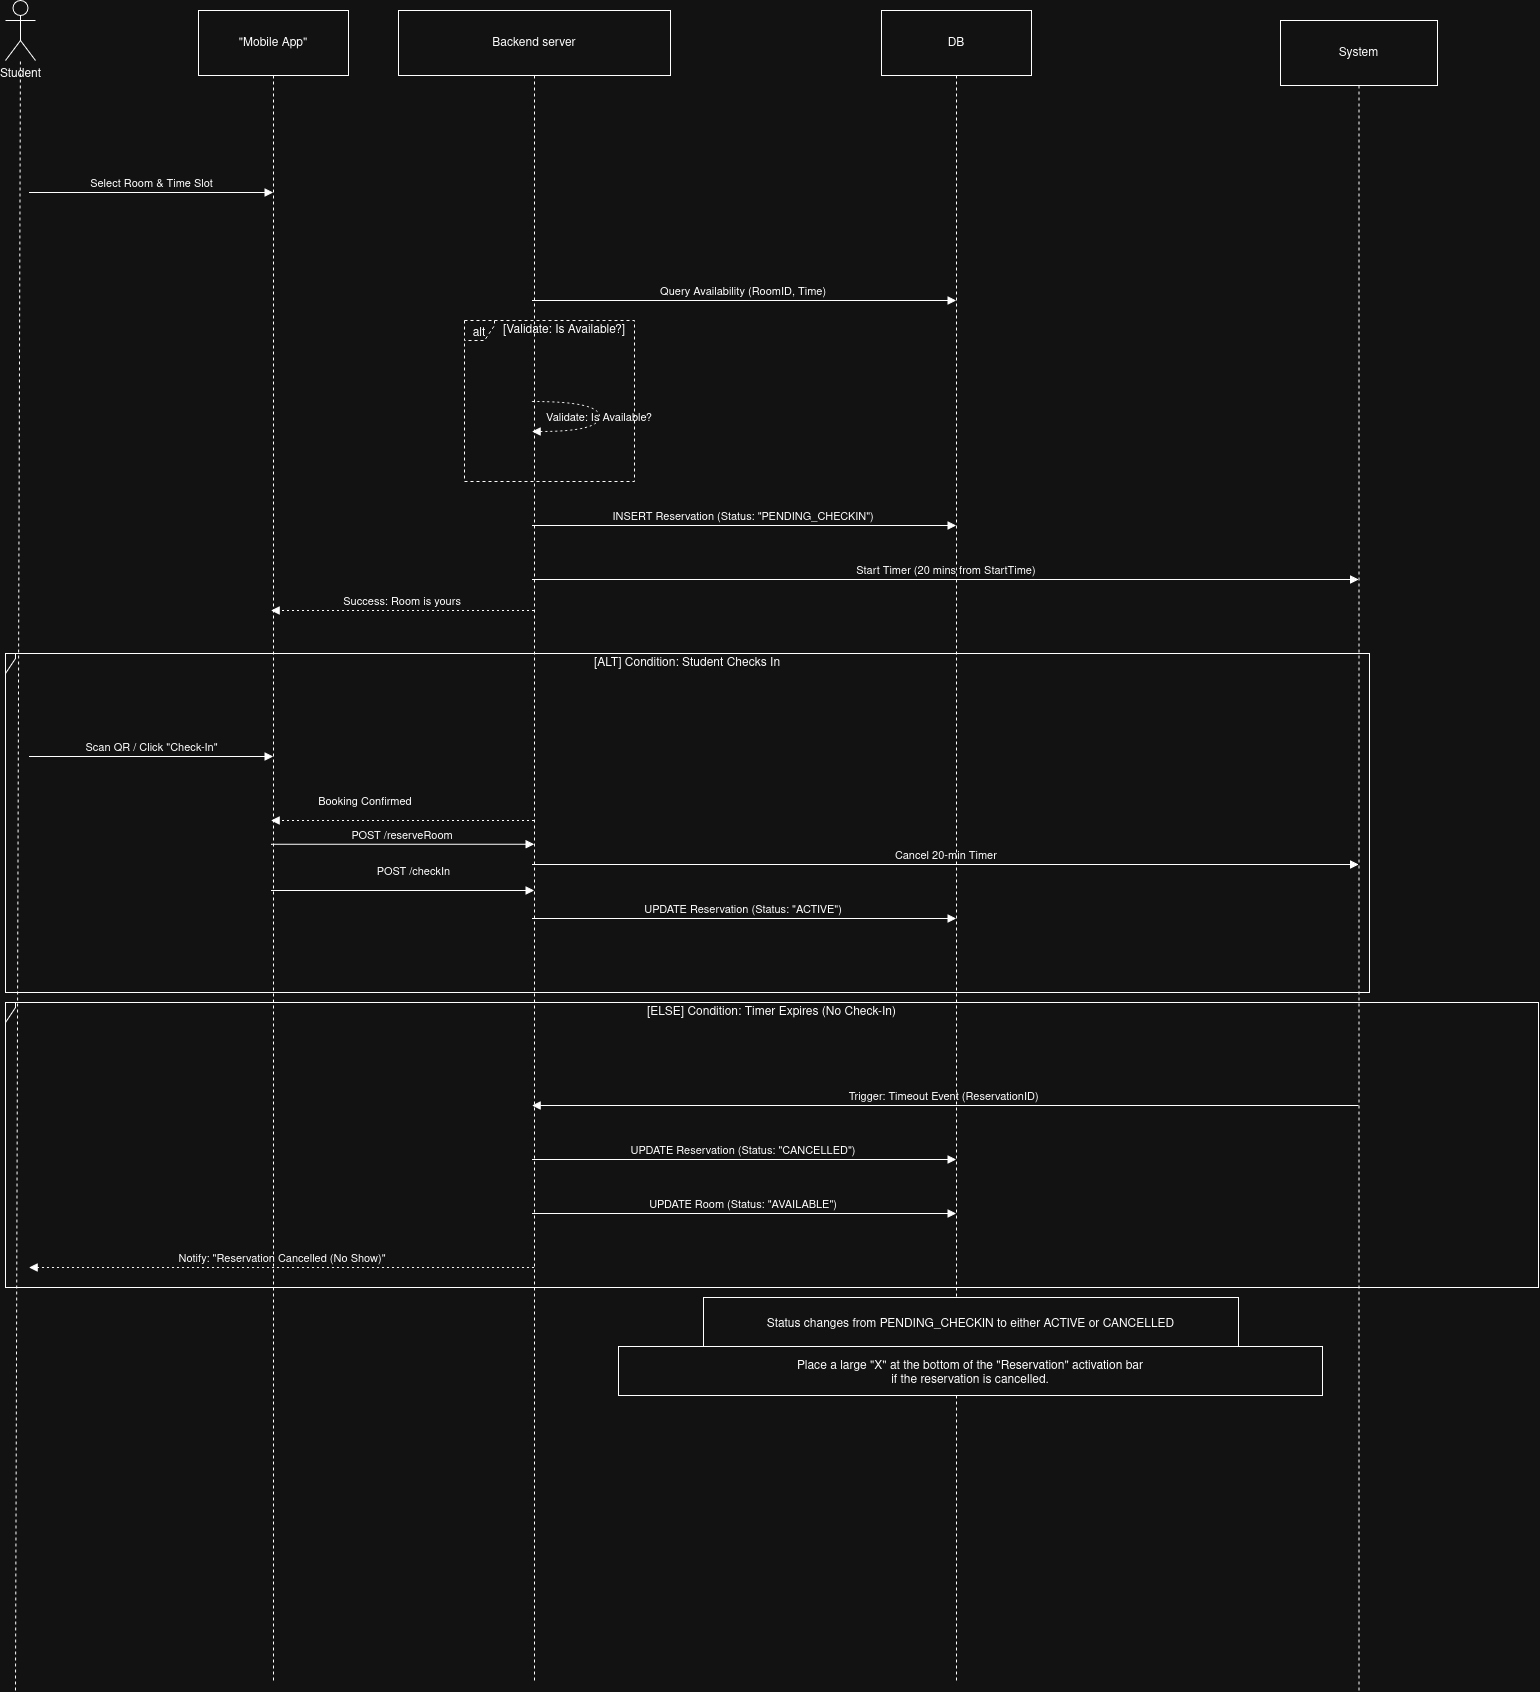

The diagram above was exported from draw.io. Its source (the exported page's mxGraphModel, read from the mxfile embedded in the PNG):
<mxGraphModel dx="3894" dy="2349" grid="1" gridSize="10" guides="1" tooltips="1" connect="1" arrows="1" fold="1" page="1" pageScale="1" pageWidth="850" pageHeight="1100" math="0" shadow="0">
  <root>
    <mxCell id="0" />
    <mxCell id="1" parent="0" />
    <mxCell id="3" parent="1" style="shape=umlLifeline;perimeter=lifelinePerimeter;whiteSpace=wrap;container=1;dropTarget=0;collapsible=0;recursiveResize=0;outlineConnect=0;portConstraint=eastwest;newEdgeStyle={&quot;edgeStyle&quot;:&quot;elbowEdgeStyle&quot;,&quot;elbow&quot;:&quot;vertical&quot;,&quot;curved&quot;:0,&quot;rounded&quot;:0};size=65;labelBackgroundColor=none;" value="&quot;Mobile App&quot;" vertex="1">
      <mxGeometry height="1670" width="150" x="243" y="200" as="geometry" />
    </mxCell>
    <mxCell id="4" parent="1" style="shape=umlLifeline;perimeter=lifelinePerimeter;whiteSpace=wrap;container=1;dropTarget=0;collapsible=0;recursiveResize=0;outlineConnect=0;portConstraint=eastwest;newEdgeStyle={&quot;edgeStyle&quot;:&quot;elbowEdgeStyle&quot;,&quot;elbow&quot;:&quot;vertical&quot;,&quot;curved&quot;:0,&quot;rounded&quot;:0};size=65;labelBackgroundColor=none;" value="Backend server" vertex="1">
      <mxGeometry height="1670" width="272" x="443" y="200" as="geometry" />
    </mxCell>
    <mxCell id="5" parent="1" style="shape=umlLifeline;perimeter=lifelinePerimeter;whiteSpace=wrap;container=1;dropTarget=0;collapsible=0;recursiveResize=0;outlineConnect=0;portConstraint=eastwest;newEdgeStyle={&quot;edgeStyle&quot;:&quot;elbowEdgeStyle&quot;,&quot;elbow&quot;:&quot;vertical&quot;,&quot;curved&quot;:0,&quot;rounded&quot;:0};size=65;labelBackgroundColor=none;" value="DB" vertex="1">
      <mxGeometry height="1670" width="150" x="926" y="200" as="geometry" />
    </mxCell>
    <mxCell id="6" parent="1" style="shape=umlLifeline;perimeter=lifelinePerimeter;whiteSpace=wrap;container=1;dropTarget=0;collapsible=0;recursiveResize=0;outlineConnect=0;portConstraint=eastwest;newEdgeStyle={&quot;edgeStyle&quot;:&quot;elbowEdgeStyle&quot;,&quot;elbow&quot;:&quot;vertical&quot;,&quot;curved&quot;:0,&quot;rounded&quot;:0};size=65;labelBackgroundColor=none;" value="System" vertex="1">
      <mxGeometry height="1670" width="157" x="1325" y="210" as="geometry" />
    </mxCell>
    <mxCell id="9" parent="1" style="shape=umlFrame;dashed=1;pointerEvents=0;dropTarget=0;height=20;width=30;labelBackgroundColor=none;" value="alt" vertex="1">
      <mxGeometry height="161" width="170" x="509" y="510" as="geometry" />
    </mxCell>
    <mxCell id="10" parent="9" style="text;strokeColor=none;fillColor=none;align=center;verticalAlign=middle;whiteSpace=wrap;labelBackgroundColor=none;" value="[Validate: Is Available?]" vertex="1">
      <mxGeometry height="20" width="140" x="30" as="geometry" />
    </mxCell>
    <mxCell id="11" parent="1" style="shape=umlFrame;pointerEvents=0;dropTarget=0;height=20;width=0;labelBackgroundColor=none;" value="" vertex="1">
      <mxGeometry height="339" width="1364" x="50" y="843" as="geometry" />
    </mxCell>
    <mxCell id="12" parent="11" style="text;strokeColor=none;fillColor=none;align=center;verticalAlign=middle;whiteSpace=wrap;labelBackgroundColor=none;" value="[ALT] Condition: Student Checks In" vertex="1">
      <mxGeometry height="20" width="1364" as="geometry" />
    </mxCell>
    <mxCell id="13" parent="1" style="shape=umlFrame;pointerEvents=0;dropTarget=0;height=20;width=0;labelBackgroundColor=none;" value="" vertex="1">
      <mxGeometry height="285" width="1533" x="50" y="1192" as="geometry" />
    </mxCell>
    <mxCell id="14" parent="13" style="text;strokeColor=none;fillColor=none;align=center;verticalAlign=middle;whiteSpace=wrap;labelBackgroundColor=none;" value="[ELSE] Condition: Timer Expires (No Check-In)" vertex="1">
      <mxGeometry height="20" width="1533" as="geometry" />
    </mxCell>
    <mxCell id="Io3k-q2eB4SiJJTSc-6A-42" edge="1" parent="13" source="14" style="edgeStyle=orthogonalEdgeStyle;rounded=0;orthogonalLoop=1;jettySize=auto;html=1;exitX=0.5;exitY=1;exitDx=0;exitDy=0;" target="14">
      <mxGeometry relative="1" as="geometry" />
    </mxCell>
    <mxCell id="15" edge="1" parent="1" style="verticalAlign=bottom;edgeStyle=elbowEdgeStyle;elbow=vertical;curved=0;rounded=0;endArrow=block;labelBackgroundColor=none;fontColor=default;" target="3" value="Select Room &amp; Time Slot">
      <mxGeometry relative="1" as="geometry">
        <Array as="points">
          <mxPoint x="212" y="382" />
        </Array>
        <mxPoint x="73.68181818181847" y="382" as="sourcePoint" />
      </mxGeometry>
    </mxCell>
    <mxCell id="16" edge="1" parent="1" source="3" style="verticalAlign=bottom;edgeStyle=elbowEdgeStyle;elbow=vertical;curved=0;rounded=0;endArrow=block;labelBackgroundColor=none;fontColor=default;" target="4" value="POST /reserveRoom">
      <mxGeometry relative="1" as="geometry">
        <Array as="points" />
      </mxGeometry>
    </mxCell>
    <mxCell id="17" edge="1" parent="1" source="4" style="verticalAlign=bottom;edgeStyle=elbowEdgeStyle;elbow=vertical;curved=0;rounded=0;endArrow=block;labelBackgroundColor=none;fontColor=default;" target="5" value="Query Availability (RoomID, Time)">
      <mxGeometry relative="1" as="geometry">
        <Array as="points">
          <mxPoint x="813" y="490" />
        </Array>
      </mxGeometry>
    </mxCell>
    <mxCell id="18" edge="1" parent="1" source="4" style="curved=1;dashed=1;dashPattern=2 3;endArrow=block;labelBackgroundColor=none;fontColor=default;" target="4" value="Validate: Is Available?">
      <mxGeometry relative="1" as="geometry">
        <Array as="points">
          <mxPoint x="644" y="591" />
          <mxPoint x="644" y="621" />
        </Array>
      </mxGeometry>
    </mxCell>
    <mxCell id="19" edge="1" parent="1" source="4" style="verticalAlign=bottom;edgeStyle=elbowEdgeStyle;elbow=vertical;curved=0;rounded=0;endArrow=block;labelBackgroundColor=none;fontColor=default;" target="5" value="INSERT Reservation (Status: &quot;PENDING_CHECKIN&quot;)">
      <mxGeometry relative="1" as="geometry">
        <Array as="points">
          <mxPoint x="813" y="715" />
        </Array>
      </mxGeometry>
    </mxCell>
    <mxCell id="20" edge="1" parent="1" source="4" style="verticalAlign=bottom;edgeStyle=elbowEdgeStyle;elbow=vertical;curved=0;rounded=0;endArrow=block;labelBackgroundColor=none;fontColor=default;" target="6" value="Start Timer (20 mins from StartTime)">
      <mxGeometry relative="1" as="geometry">
        <Array as="points">
          <mxPoint x="1014" y="769" />
        </Array>
      </mxGeometry>
    </mxCell>
    <mxCell id="21" edge="1" parent="1" source="4" style="verticalAlign=bottom;edgeStyle=elbowEdgeStyle;elbow=vertical;curved=0;rounded=0;dashed=1;dashPattern=2 3;endArrow=block;labelBackgroundColor=none;fontColor=default;" target="3" value="Booking Confirmed">
      <mxGeometry relative="1" x="0.2909" y="-10" as="geometry">
        <mxPoint as="offset" />
        <Array as="points">
          <mxPoint x="430" y="1010" />
        </Array>
      </mxGeometry>
    </mxCell>
    <mxCell id="22" edge="1" parent="1" style="verticalAlign=bottom;edgeStyle=elbowEdgeStyle;elbow=vertical;curved=0;rounded=0;endArrow=block;labelBackgroundColor=none;fontColor=default;" target="3" value="Scan QR / Click &quot;Check-In&quot;">
      <mxGeometry relative="1" as="geometry">
        <Array as="points">
          <mxPoint x="212" y="946" />
        </Array>
        <mxPoint x="73.68181818181847" y="946" as="sourcePoint" />
      </mxGeometry>
    </mxCell>
    <mxCell id="23" edge="1" parent="1" source="3" style="verticalAlign=bottom;edgeStyle=elbowEdgeStyle;elbow=vertical;curved=0;rounded=0;endArrow=block;labelBackgroundColor=none;fontColor=default;" target="4" value="POST /checkIn">
      <mxGeometry relative="1" x="0.0921" y="10" as="geometry">
        <mxPoint as="offset" />
        <Array as="points">
          <mxPoint x="440" y="1080" />
        </Array>
      </mxGeometry>
    </mxCell>
    <mxCell id="24" edge="1" parent="1" source="4" style="verticalAlign=bottom;edgeStyle=elbowEdgeStyle;elbow=vertical;curved=0;rounded=0;endArrow=block;labelBackgroundColor=none;fontColor=default;" target="6" value="Cancel 20-min Timer">
      <mxGeometry relative="1" as="geometry">
        <Array as="points">
          <mxPoint x="1014" y="1054" />
        </Array>
      </mxGeometry>
    </mxCell>
    <mxCell id="25" edge="1" parent="1" source="4" style="verticalAlign=bottom;edgeStyle=elbowEdgeStyle;elbow=vertical;curved=0;rounded=0;endArrow=block;labelBackgroundColor=none;fontColor=default;" target="5" value="UPDATE Reservation (Status: &quot;ACTIVE&quot;)">
      <mxGeometry relative="1" as="geometry">
        <Array as="points">
          <mxPoint x="813" y="1108" />
        </Array>
      </mxGeometry>
    </mxCell>
    <mxCell id="26" edge="1" parent="1" source="4" style="verticalAlign=bottom;edgeStyle=elbowEdgeStyle;elbow=vertical;curved=0;rounded=0;dashed=1;dashPattern=2 3;endArrow=block;labelBackgroundColor=none;fontColor=default;" target="3" value="Success: Room is yours">
      <mxGeometry relative="1" as="geometry">
        <Array as="points">
          <mxPoint x="440" y="800" />
        </Array>
      </mxGeometry>
    </mxCell>
    <mxCell id="27" edge="1" parent="1" source="6" style="verticalAlign=bottom;edgeStyle=elbowEdgeStyle;elbow=vertical;curved=0;rounded=0;endArrow=block;labelBackgroundColor=none;fontColor=default;" target="4" value="Trigger: Timeout Event (ReservationID)">
      <mxGeometry relative="1" as="geometry">
        <Array as="points">
          <mxPoint x="1017" y="1295" />
        </Array>
      </mxGeometry>
    </mxCell>
    <mxCell id="28" edge="1" parent="1" source="4" style="verticalAlign=bottom;edgeStyle=elbowEdgeStyle;elbow=vertical;curved=0;rounded=0;endArrow=block;labelBackgroundColor=none;fontColor=default;" target="5" value="UPDATE Reservation (Status: &quot;CANCELLED&quot;)">
      <mxGeometry relative="1" as="geometry">
        <Array as="points">
          <mxPoint x="813" y="1349" />
        </Array>
      </mxGeometry>
    </mxCell>
    <mxCell id="29" edge="1" parent="1" source="4" style="verticalAlign=bottom;edgeStyle=elbowEdgeStyle;elbow=vertical;curved=0;rounded=0;endArrow=block;labelBackgroundColor=none;fontColor=default;" target="5" value="UPDATE Room (Status: &quot;AVAILABLE&quot;)">
      <mxGeometry relative="1" as="geometry">
        <Array as="points">
          <mxPoint x="813" y="1403" />
        </Array>
      </mxGeometry>
    </mxCell>
    <mxCell id="30" edge="1" parent="1" source="4" style="verticalAlign=bottom;edgeStyle=elbowEdgeStyle;elbow=vertical;curved=0;rounded=0;dashed=1;dashPattern=2 3;endArrow=block;labelBackgroundColor=none;fontColor=default;" value="Notify: &quot;Reservation Cancelled (No Show)&quot;">
      <mxGeometry relative="1" as="geometry">
        <Array as="points">
          <mxPoint x="346" y="1457" />
        </Array>
        <mxPoint x="73.68181818181847" y="1457" as="targetPoint" />
      </mxGeometry>
    </mxCell>
    <mxCell id="38" parent="1" style="labelBackgroundColor=none;" value="Status changes from PENDING_CHECKIN to either ACTIVE or CANCELLED" vertex="1">
      <mxGeometry height="49" width="535" x="748" y="1487" as="geometry" />
    </mxCell>
    <mxCell id="39" parent="1" style="labelBackgroundColor=none;" value="Place a large &quot;X&quot; at the bottom of the &quot;Reservation&quot; activation bar&#10;if the reservation is cancelled." vertex="1">
      <mxGeometry height="49" width="704" x="663" y="1536" as="geometry" />
    </mxCell>
    <mxCell id="Io3k-q2eB4SiJJTSc-6A-39" parent="1" style="shape=umlActor;verticalLabelPosition=bottom;verticalAlign=top;html=1;outlineConnect=0;labelBackgroundColor=none;" value="Student" vertex="1">
      <mxGeometry height="60" width="30" x="50" y="190" as="geometry" />
    </mxCell>
    <mxCell id="Io3k-q2eB4SiJJTSc-6A-41" edge="1" parent="1" style="endArrow=none;dashed=1;html=1;rounded=0;labelBackgroundColor=none;fontColor=default;" target="Io3k-q2eB4SiJJTSc-6A-39" value="">
      <mxGeometry height="50" relative="1" width="50" as="geometry">
        <mxPoint x="60" y="1880" as="sourcePoint" />
        <mxPoint x="250" y="460" as="targetPoint" />
      </mxGeometry>
    </mxCell>
  </root>
</mxGraphModel>